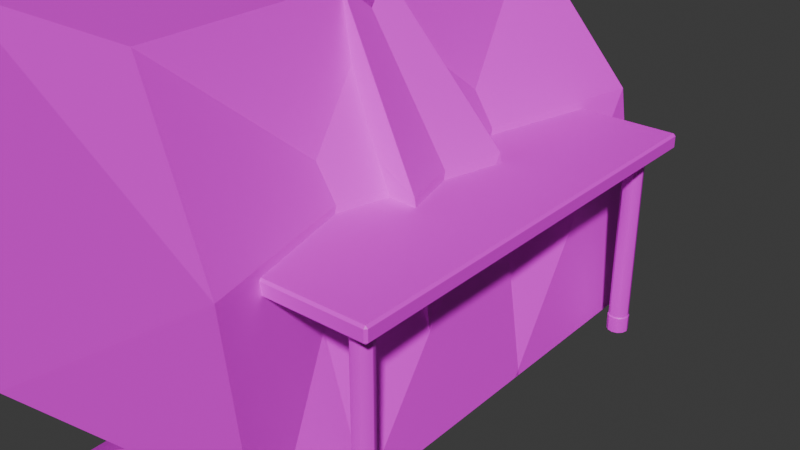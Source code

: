 # Source: table_n_chairs.blend  (saved by Blender 5.2.45; exported with 4.5.12 LTS)
import bpy
from mathutils import Matrix  # noqa: F401  (used for matrix-valued properties, if any)

bpy.ops.wm.read_factory_settings(use_empty=True)
scene = bpy.context.scene
scene.name = 'Scene'

# ---- collections
col_collection = bpy.data.collections.new('Collection'); scene.collection.children.link(col_collection)

# ---- images (referenced by path relative to the original .blend; pixels are not part of the script)
import os
ASSET_DIR = os.environ.get("B2B_ASSET_DIR", "")  # directory of the original .blend (textures are referenced by path, not embedded)
HERE = os.path.dirname(os.path.abspath(__file__))  # packed textures are extracted next to this script under _unpacked/

def load_image(name, relpath, width, height, colorspace="sRGB"):
    """Load a texture the original file referenced (path relative to the .blend, or extracted next to this script)."""
    p = next((c for c in (os.path.join(HERE, relpath), os.path.join(ASSET_DIR, relpath)) if relpath and os.path.exists(c)), "")
    if p:
        img = bpy.data.images.load(p, check_existing=True)
        img.name = name
    else:  # same state as the original file: an image datablock whose file is absent (Cycles renders it pink)
        img = bpy.data.images.new(name, width, height)
        img.source = "FILE"
        img.filepath = "//" + (relpath or name)
    img.colorspace_settings.name = colorspace
    return img
img_door_texture_png = load_image('door texture.png', 'door texture.png', 1024, 1024, 'sRGB')

# ---- materials (node trees are filled in below, after node groups)
mat_table = bpy.data.materials.new('table')

# ---- node groups
ng_smooth_by_angle = bpy.data.node_groups.new('Smooth by Angle', 'GeometryNodeTree')
_s = ng_smooth_by_angle.interface.new_socket(name='Mesh', in_out='OUTPUT', socket_type='NodeSocketGeometry')
_s = ng_smooth_by_angle.interface.new_socket(name='Mesh', in_out='INPUT', socket_type='NodeSocketGeometry')
_s = ng_smooth_by_angle.interface.new_socket(name='Angle', in_out='INPUT', socket_type='NodeSocketFloat')
_s.subtype = 'ANGLE'
_s.default_value = 0.5236
_s.min_value = 0.0
_s.max_value = 3.142
_s.description = 'Maximum face angle for smooth edges'
_s = ng_smooth_by_angle.interface.new_socket(name='Ignore Sharpness', in_out='INPUT', socket_type='NodeSocketBool')
_s.force_non_field = True
ng_smooth_by_angle.is_modifier = True
_N = ng_smooth_by_angle.nodes; _L = ng_smooth_by_angle.links
n0 = _N.new('GeometryNodeSetShadeSmooth'); n0.name = 'Set Shade Smooth'; n0.location = (120, -80)
n0.domain = 'EDGE'
n1 = _N.new('GeometryNodeSetShadeSmooth'); n1.name = 'Set Shade Smooth.001'; n1.location = (300, -80)
n2 = _N.new('NodeGroupOutput'); n2.name = 'Group Output'; n2.location = (480, -80)
n3 = _N.new('GeometryNodeInputMeshEdgeAngle'); n3.name = 'Edge Angle'; n3.location = (-440, -240)
n4 = _N.new('NodeGroupInput'); n4.name = 'Group Input'; n4.location = (-80, -80)
n5 = _N.new('GeometryNodeInputEdgeSmooth'); n5.name = 'Is Edge Smooth'; n5.location = (-260, -120)
n6 = _N.new('GeometryNodeInputShadeSmooth'); n6.name = 'Is Shade Smooth'; n6.location = (-440, -397)
n7 = _N.new('FunctionNodeCompare'); n7.name = 'Compare'; n7.location = (-260, -260)
n7.operation = 'LESS_EQUAL'
n8 = _N.new('FunctionNodeBooleanMath'); n8.name = 'Boolean Math.001'; n8.location = (-80, -260)
n9 = _N.new('NodeGroupInput'); n9.name = 'Group Input.001'; n9.location = (-440, -329)
n10 = _N.new('NodeGroupInput'); n10.name = 'Group Input.002'; n10.location = (-259, -189)
n11 = _N.new('FunctionNodeBooleanMath'); n11.name = 'Boolean Math'; n11.location = (-80, -149)
n11.operation = 'OR'
n12 = _N.new('FunctionNodeBooleanMath'); n12.name = 'Boolean Math.002'; n12.location = (-260, -380)
n12.operation = 'OR'
n13 = _N.new('NodeGroupInput'); n13.name = 'Group Input.003'; n13.location = (-440, -460)
_L.new(n3.outputs[0], n7.inputs[0])
_L.new(n1.outputs[0], n2.inputs[0])
_L.new(n9.outputs[1], n7.inputs[1])
_L.new(n7.outputs[0], n8.inputs[0])
_L.new(n4.outputs[0], n0.inputs[0])
_L.new(n0.outputs[0], n1.inputs[0])
_L.new(n8.outputs[0], n0.inputs[2])
_L.new(n10.outputs[2], n11.inputs[1])
_L.new(n5.outputs[0], n11.inputs[0])
_L.new(n11.outputs[0], n0.inputs[1])
_L.new(n13.outputs[2], n12.inputs[1])
_L.new(n6.outputs[0], n12.inputs[0])
_L.new(n12.outputs[0], n8.inputs[1])
n2.is_active_output = True

# ---- material node trees
mat_table.use_nodes = True; mat_table.node_tree.nodes.clear()
_N = mat_table.node_tree.nodes; _L = mat_table.node_tree.links
n0 = _N.new('ShaderNodeBsdfPrincipled'); n0.name = 'Principled BSDF'; n0.location = (-200, 100)
n0.inputs[10].default_value = 0.005
n1 = _N.new('ShaderNodeOutputMaterial'); n1.name = 'Material Output'; n1.location = (200, 100)
n2 = _N.new('ShaderNodeTexImage'); n2.name = 'Image Texture'; n2.location = (-490, 75)
n2.image = img_door_texture_png
n2.interpolation = 'Closest'
_L.new(n0.outputs[0], n1.inputs[0])
_L.new(n2.outputs[0], n0.inputs[0])
n1.is_active_output = True

# ---- world
world_world = bpy.data.worlds.new('World'); scene.world = world_world
world_world.use_nodes = True; world_world.node_tree.nodes.clear()
_N = world_world.node_tree.nodes; _L = world_world.node_tree.links
n0 = _N.new('ShaderNodeOutputWorld'); n0.name = 'World Output'; n0.location = (200, 100)
n1 = _N.new('ShaderNodeBackground'); n1.name = 'Background'; n1.location = (-200, 100)
n1.inputs[0].default_value = (0.05088, 0.05088, 0.05088, 1.0)
_L.new(n1.outputs[0], n0.inputs[0])
n0.is_active_output = True
world_world.color = (0.05088, 0.05088, 0.05088)
world_world.sun_shadow_jitter_overblur = 0.0

# ---- meshes
me_cube_001 = bpy.data.meshes.new('Cube.001')
me_cube_001.from_pydata([(-0.25, -0.5, 0.4464), (-0.25, -0.5, 0.4818), (-0.25, 0.5, 0.4464), (-0.25, 0.5, 0.4818), (0.25, -0.5, 0.4464), (0.25, -0.5, 0.4818), (0.25, 0.5, 0.4464), (0.25, 0.5, 0.4818)], [], [(0, 1, 3, 2), (2, 3, 7, 6), (6, 7, 5, 4), (4, 5, 1, 0), (2, 6, 4, 0), (7, 3, 1, 5)])
_uv = me_cube_001.uv_layers.new(name='UVMap')
_uv.uv.foreach_set('vector', [0.1504, 0.6768, 0.2047, 0.6768, 0.2047, 0.731, 0.1504, 0.731, 0.1504, 0.731, 0.2047, 0.731, 0.2047, 0.7852, 0.1504, 0.7852, 0.1504, 0.7852, 0.2047, 0.7852, 0.2047, 0.8395, 0.1504, 0.8395, 0.1504, 0.8395, 0.2047, 0.8395, 0.2047, 0.8937, 0.1504, 0.8937, 0.0962, 0.7852, 0.1504, 0.7852, 0.1504, 0.8395, 0.0962, 0.8395, 0.2047, 0.7852, 0.2589, 0.7852, 0.2589, 0.8395, 0.2047, 0.8395])
me_cube_001.materials.append(mat_table)
me_cube_001.update()
me_cylinder = bpy.data.meshes.new('Cylinder')
me_cylinder.from_pydata([(0.1887, -0.4177, 0.03934), (0.1887, -0.4177, 0.4572), (0.2, -0.4207, 0.03934), (0.2, -0.4207, 0.4572), (0.2082, -0.429, 0.03934), (0.2082, -0.429, 0.4572), (0.2113, -0.4402, 0.03934), (0.2113, -0.4402, 0.4572), (0.2082, -0.4515, 0.03934), (0.2082, -0.4515, 0.4572), (0.2, -0.4598, 0.03934), (0.2, -0.4598, 0.4572), (0.1887, -0.4628, 0.03934), (0.1887, -0.4628, 0.4572), (0.1774, -0.4598, 0.03934), (0.1774, -0.4598, 0.4572), (0.1691, -0.4515, 0.03934), (0.1691, -0.4515, 0.4572), (0.1661, -0.4402, 0.03934), (0.1661, -0.4402, 0.4572), (0.1691, -0.429, 0.03934), (0.1691, -0.429, 0.4572), (0.1774, -0.4207, 0.03934), (0.1774, -0.4207, 0.4572), (0.1887, -0.4159, 0.0366), (0.2009, -0.4191, 0.0366), (0.2098, -0.428, 0.0366), (0.2131, -0.4402, 0.0366), (0.2098, -0.4524, 0.0366), (0.2009, -0.4614, 0.0366), (0.1887, -0.4646, 0.0366), (0.1765, -0.4614, 0.0366), (0.1676, -0.4524, 0.0366), (0.1643, -0.4402, 0.0366), (0.1676, -0.428, 0.0366), (0.1765, -0.4191, 0.0366), (0.1887, -0.4159, -0.0002729), (0.2009, -0.4191, -0.0002729), (0.2098, -0.428, -0.0002729), (0.2131, -0.4402, -0.0002729), (0.2098, -0.4524, -0.0002729), (0.2009, -0.4614, -0.0002729), (0.1887, -0.4646, -0.0002729), (0.1765, -0.4614, -0.0002729), (0.1676, -0.4524, -0.0002729), (0.1643, -0.4402, -0.0002729), (0.1676, -0.428, -0.0002729), (0.1765, -0.4191, -0.0002729)], [], [(0, 1, 3, 2), (2, 3, 5, 4), (4, 5, 7, 6), (6, 7, 9, 8), (8, 9, 11, 10), (10, 11, 13, 12), (12, 13, 15, 14), (14, 15, 17, 16), (16, 17, 19, 18), (18, 19, 21, 20), (3, 1, 23, 21, 19, 17, 15, 13, 11, 9, 7, 5), (20, 21, 23, 22), (22, 23, 1, 0), (2, 4, 26, 25), (26, 27, 39, 38), (18, 20, 34, 33), (16, 18, 33, 32), (14, 16, 32, 31), (12, 14, 31, 30), (10, 12, 30, 29), (8, 10, 29, 28), (6, 8, 28, 27), (22, 0, 24, 35), (0, 2, 25, 24), (4, 6, 27, 26), (20, 22, 35, 34), (36, 37, 38, 39, 40, 41, 42, 43, 44, 45, 46, 47), (33, 34, 46, 45), (30, 31, 43, 42), (27, 28, 40, 39), (34, 35, 47, 46), (24, 25, 37, 36), (31, 32, 44, 43), (28, 29, 41, 40), (35, 24, 36, 47), (25, 26, 38, 37), (32, 33, 45, 44), (29, 30, 42, 41)])
me_cylinder.polygons.foreach_set('use_smooth', [True] * 38)
_uv = me_cylinder.uv_layers.new(name='UVMap')
_uv.uv.foreach_set('vector', [0.8489, 0.7643, 0.8489, 0.8807, 0.8295, 0.8807, 0.8295, 0.7643, 0.8295, 0.7643, 0.8295, 0.8807, 0.8101, 0.8807, 0.8101, 0.7643, 0.8101, 0.7643, 0.8101, 0.8807, 0.7907, 0.8807, 0.7907, 0.7643, 0.7907, 0.7643, 0.7907, 0.8807, 0.7713, 0.8807, 0.7713, 0.7643, 0.7713, 0.7643, 0.7713, 0.8807, 0.7519, 0.8807, 0.7519, 0.7643, 0.7519, 0.7643, 0.7519, 0.8807, 0.7325, 0.8807, 0.7325, 0.7643, 0.7325, 0.7643, 0.7325, 0.8807, 0.7131, 0.8807, 0.7131, 0.7643, 0.7131, 0.7643, 0.7131, 0.8807, 0.6937, 0.8807, 0.6937, 0.7643, 0.6937, 0.7643, 0.6937, 0.8807, 0.6743, 0.8807, 0.6743, 0.7643, 0.6743, 0.7643, 0.6743, 0.8807, 0.6549, 0.8807, 0.6549, 0.7643, 0.7023, 0.7545, 0.6743, 0.7619, 0.6464, 0.7545, 0.6259, 0.734, 0.6185, 0.7061, 0.6259, 0.6781, 0.6464, 0.6577, 0.6743, 0.6502, 0.7023, 0.6577, 0.7227, 0.6781, 0.7302, 0.7061, 0.7227, 0.734, 0.6549, 0.7643, 0.6549, 0.8807, 0.6355, 0.8807, 0.6355, 0.7643, 0.6355, 0.7643, 0.6355, 0.8807, 0.6161, 0.8807, 0.6161, 0.7643, 0.8295, 0.7643, 0.8101, 0.7643, 0.8101, 0.7643, 0.8295, 0.7643, 0.8101, 0.7643, 0.7907, 0.7643, 0.7907, 0.7643, 0.8101, 0.7643, 0.6743, 0.7643, 0.6549, 0.7643, 0.6549, 0.7643, 0.6743, 0.7643, 0.6937, 0.7643, 0.6743, 0.7643, 0.6743, 0.7643, 0.6937, 0.7643, 0.7131, 0.7643, 0.6937, 0.7643, 0.6937, 0.7643, 0.7131, 0.7643, 0.7325, 0.7643, 0.7131, 0.7643, 0.7131, 0.7643, 0.7325, 0.7643, 0.7519, 0.7643, 0.7325, 0.7643, 0.7325, 0.7643, 0.7519, 0.7643, 0.7713, 0.7643, 0.7519, 0.7643, 0.7519, 0.7643, 0.7713, 0.7643, 0.7907, 0.7643, 0.7713, 0.7643, 0.7713, 0.7643, 0.7907, 0.7643, 0.6355, 0.7643, 0.6161, 0.7643, 0.6161, 0.7643, 0.6355, 0.7643, 0.8489, 0.7643, 0.8295, 0.7643, 0.8295, 0.7643, 0.8489, 0.7643, 0.8101, 0.7643, 0.7907, 0.7643, 0.7907, 0.7643, 0.8101, 0.7643, 0.6549, 0.7643, 0.6355, 0.7643, 0.6355, 0.7643, 0.6549, 0.7643, 0.7907, 0.7619, 0.8187, 0.7545, 0.8391, 0.734, 0.8466, 0.7061, 0.8391, 0.6781, 0.8187, 0.6577, 0.7907, 0.6502, 0.7628, 0.6577, 0.7423, 0.6781, 0.7349, 0.7061, 0.7423, 0.734, 0.7628, 0.7545, 0.6743, 0.7643, 0.6549, 0.7643, 0.6549, 0.7643, 0.6743, 0.7643, 0.7325, 0.7643, 0.7131, 0.7643, 0.7131, 0.7643, 0.7325, 0.7643, 0.7907, 0.7643, 0.7713, 0.7643, 0.7713, 0.7643, 0.7907, 0.7643, 0.6549, 0.7643, 0.6355, 0.7643, 0.6355, 0.7643, 0.6549, 0.7643, 0.8489, 0.7643, 0.8295, 0.7643, 0.8295, 0.7643, 0.8489, 0.7643, 0.7131, 0.7643, 0.6937, 0.7643, 0.6937, 0.7643, 0.7131, 0.7643, 0.7713, 0.7643, 0.7519, 0.7643, 0.7519, 0.7643, 0.7713, 0.7643, 0.6355, 0.7643, 0.6161, 0.7643, 0.6161, 0.7643, 0.6355, 0.7643, 0.8295, 0.7643, 0.8101, 0.7643, 0.8101, 0.7643, 0.8295, 0.7643, 0.6937, 0.7643, 0.6743, 0.7643, 0.6743, 0.7643, 0.6937, 0.7643, 0.7519, 0.7643, 0.7325, 0.7643, 0.7325, 0.7643, 0.7519, 0.7643])
me_cylinder.materials.append(mat_table)
me_cylinder.update()
me_cube_004 = bpy.data.meshes.new('Cube.004')
me_cube_004.from_pydata([(-0.1785, -0.1481, -0.01883), (-0.1785, -0.1481, -0.003757), (-0.1785, 0.1478, -0.01883), (-0.1785, 0.1478, -0.003757), (0.1174, -0.1481, -0.01883), (0.1174, -0.1481, -0.003757), (0.1174, 0.1478, -0.01883), (0.1174, 0.1478, -0.003757), (0.1338, -0.1481, -0.02941), (0.1338, -0.1481, -0.01433), (0.1338, 0.1478, -0.02941), (0.1338, 0.1478, -0.01433)], [], [(0, 1, 3, 2), (2, 3, 7, 6), (6, 7, 11, 10), (4, 5, 1, 0), (2, 6, 4, 0), (7, 3, 1, 5), (10, 11, 9, 8), (5, 4, 8, 9), (4, 6, 10, 8), (7, 5, 9, 11)])
_uv = me_cube_004.uv_layers.new(name='UVMap')
_uv.uv.foreach_set('vector', [0.1328, 0.6824, 0.1882, 0.6824, 0.1882, 0.7378, 0.1328, 0.7378, 0.1328, 0.7378, 0.1882, 0.7378, 0.1882, 0.7932, 0.1328, 0.7932, 0.1328, 0.7932, 0.1882, 0.7932, 0.1882, 0.7932, 0.1328, 0.7932, 0.1328, 0.8486, 0.1882, 0.8486, 0.1882, 0.904, 0.1328, 0.904, 0.07738, 0.7932, 0.1328, 0.7932, 0.1328, 0.8486, 0.07738, 0.8486, 0.1882, 0.7932, 0.2436, 0.7932, 0.2436, 0.8486, 0.1882, 0.8486, 0.1328, 0.7932, 0.1882, 0.7932, 0.1882, 0.8486, 0.1328, 0.8486, 0.1882, 0.8486, 0.1328, 0.8486, 0.1328, 0.8486, 0.1882, 0.8486, 0.1328, 0.8486, 0.1328, 0.7932, 0.1328, 0.7932, 0.1328, 0.8486, 0.1882, 0.7932, 0.1882, 0.8486, 0.1882, 0.8486, 0.1882, 0.7932])
me_cube_004.materials.append(mat_table)
me_cube_004.update()
me_plane_001 = bpy.data.meshes.new('Plane.001')
me_plane_001.from_pydata([(-0.6833, 0.1103, -0.08987), (-0.3725, 0.1103, -0.08934), (-0.6833, 0.1103, 0.2374), (-0.3725, 0.1103, 0.2374), (-0.6833, 0.369, -0.08987), (-0.3725, 0.369, -0.08934), (-0.6833, 0.369, 0.2374), (-0.3725, 0.369, 0.2374), (-0.6833, 0.1103, 0.5792), (-0.6833, 0.369, 0.5792)], [(4, 6), (0, 2), (3, 1), (2, 3), (7, 5), (6, 7), (2, 8), (6, 9), (8, 9)], [])
_uv = me_plane_001.uv_layers.new(name='UVMap')
_uv.uv.foreach_set('vector', [])
me_plane_001.materials.append(mat_table)
me_plane_001.update()
me_cube_005 = bpy.data.meshes.new('Cube.005')
me_cube_005.from_pydata([(-0.1616, -0.1478, -0.02877), (-0.1616, -0.1478, -0.0137), (-0.1616, 0.1481, -0.02877), (-0.1616, 0.1481, -0.0137), (0.1343, -0.1478, -0.02877), (0.1343, -0.1478, -0.0137), (0.1343, 0.1481, -0.02877), (0.1343, 0.1481, -0.0137), (0.1508, -0.1478, -0.03935), (0.1508, -0.1478, -0.02427), (0.1508, 0.1481, -0.03935), (0.1508, 0.1481, -0.02427)], [], [(0, 1, 3, 2), (2, 3, 7, 6), (6, 7, 11, 10), (4, 5, 1, 0), (2, 6, 4, 0), (7, 3, 1, 5), (10, 11, 9, 8), (5, 4, 8, 9), (4, 6, 10, 8), (7, 5, 9, 11)])
_uv = me_cube_005.uv_layers.new(name='UVMap')
_uv.uv.foreach_set('vector', [0.1328, 0.6824, 0.1882, 0.6824, 0.1882, 0.7378, 0.1328, 0.7378, 0.1328, 0.7378, 0.1882, 0.7378, 0.1882, 0.7932, 0.1328, 0.7932, 0.1328, 0.7932, 0.1882, 0.7932, 0.1882, 0.7932, 0.1328, 0.7932, 0.1328, 0.8486, 0.1882, 0.8486, 0.1882, 0.904, 0.1328, 0.904, 0.07738, 0.7932, 0.1328, 0.7932, 0.1328, 0.8486, 0.07738, 0.8486, 0.1882, 0.7932, 0.2436, 0.7932, 0.2436, 0.8486, 0.1882, 0.8486, 0.1328, 0.7932, 0.1882, 0.7932, 0.1882, 0.8486, 0.1328, 0.8486, 0.1882, 0.8486, 0.1328, 0.8486, 0.1328, 0.8486, 0.1882, 0.8486, 0.1328, 0.8486, 0.1328, 0.7932, 0.1328, 0.7932, 0.1328, 0.8486, 0.1882, 0.7932, 0.1882, 0.8486, 0.1882, 0.8486, 0.1882, 0.7932])
me_cube_005.materials.append(mat_table)
me_cube_005.update()
me_cube_006 = bpy.data.meshes.new('Cube.006')
me_cube_006.from_pydata([(-0.1785, -0.1481, -0.01883), (-0.1785, -0.1481, -0.003757), (-0.1785, 0.1478, -0.01883), (-0.1785, 0.1478, -0.003757), (0.1174, -0.1481, -0.01883), (0.1174, -0.1481, -0.003757), (0.1174, 0.1478, -0.01883), (0.1174, 0.1478, -0.003757), (0.1338, -0.1481, -0.02941), (0.1338, -0.1481, -0.01433), (0.1338, 0.1478, -0.02941), (0.1338, 0.1478, -0.01433)], [], [(0, 1, 3, 2), (2, 3, 7, 6), (6, 7, 11, 10), (4, 5, 1, 0), (2, 6, 4, 0), (7, 3, 1, 5), (10, 11, 9, 8), (5, 4, 8, 9), (4, 6, 10, 8), (7, 5, 9, 11)])
_uv = me_cube_006.uv_layers.new(name='UVMap')
_uv.uv.foreach_set('vector', [0.1328, 0.6824, 0.1882, 0.6824, 0.1882, 0.7378, 0.1328, 0.7378, 0.1328, 0.7378, 0.1882, 0.7378, 0.1882, 0.7932, 0.1328, 0.7932, 0.1328, 0.7932, 0.1882, 0.7932, 0.1882, 0.7932, 0.1328, 0.7932, 0.1328, 0.8486, 0.1882, 0.8486, 0.1882, 0.904, 0.1328, 0.904, 0.07738, 0.7932, 0.1328, 0.7932, 0.1328, 0.8486, 0.07738, 0.8486, 0.1882, 0.7932, 0.2436, 0.7932, 0.2436, 0.8486, 0.1882, 0.8486, 0.1328, 0.7932, 0.1882, 0.7932, 0.1882, 0.8486, 0.1328, 0.8486, 0.1882, 0.8486, 0.1328, 0.8486, 0.1328, 0.8486, 0.1882, 0.8486, 0.1328, 0.8486, 0.1328, 0.7932, 0.1328, 0.7932, 0.1328, 0.8486, 0.1882, 0.7932, 0.1882, 0.8486, 0.1882, 0.8486, 0.1882, 0.7932])
me_cube_006.materials.append(mat_table)
me_cube_006.update()
me_plane_002 = bpy.data.meshes.new('Plane.002')
me_plane_002.from_pydata([(-0.6833, 0.1103, -0.08987), (-0.3725, 0.1103, -0.08934), (-0.6833, 0.1103, 0.2374), (-0.3725, 0.1103, 0.2374), (-0.6833, 0.369, -0.08987), (-0.3725, 0.369, -0.08934), (-0.6833, 0.369, 0.2374), (-0.3725, 0.369, 0.2374), (-0.6833, 0.1103, 0.5792), (-0.6833, 0.369, 0.5792)], [(4, 6), (0, 2), (3, 1), (2, 3), (7, 5), (6, 7), (2, 8), (6, 9), (8, 9)], [])
_uv = me_plane_002.uv_layers.new(name='UVMap')
_uv.uv.foreach_set('vector', [])
me_plane_002.materials.append(mat_table)
me_plane_002.update()
me_cube_007 = bpy.data.meshes.new('Cube.007')
me_cube_007.from_pydata([(-0.1616, -0.1478, -0.02877), (-0.1616, -0.1478, -0.0137), (-0.1616, 0.1481, -0.02877), (-0.1616, 0.1481, -0.0137), (0.1343, -0.1478, -0.02877), (0.1343, -0.1478, -0.0137), (0.1343, 0.1481, -0.02877), (0.1343, 0.1481, -0.0137), (0.1508, -0.1478, -0.03935), (0.1508, -0.1478, -0.02427), (0.1508, 0.1481, -0.03935), (0.1508, 0.1481, -0.02427)], [], [(0, 1, 3, 2), (2, 3, 7, 6), (6, 7, 11, 10), (4, 5, 1, 0), (2, 6, 4, 0), (7, 3, 1, 5), (10, 11, 9, 8), (5, 4, 8, 9), (4, 6, 10, 8), (7, 5, 9, 11)])
_uv = me_cube_007.uv_layers.new(name='UVMap')
_uv.uv.foreach_set('vector', [0.1328, 0.6824, 0.1882, 0.6824, 0.1882, 0.7378, 0.1328, 0.7378, 0.1328, 0.7378, 0.1882, 0.7378, 0.1882, 0.7932, 0.1328, 0.7932, 0.1328, 0.7932, 0.1882, 0.7932, 0.1882, 0.7932, 0.1328, 0.7932, 0.1328, 0.8486, 0.1882, 0.8486, 0.1882, 0.904, 0.1328, 0.904, 0.07738, 0.7932, 0.1328, 0.7932, 0.1328, 0.8486, 0.07738, 0.8486, 0.1882, 0.7932, 0.2436, 0.7932, 0.2436, 0.8486, 0.1882, 0.8486, 0.1328, 0.7932, 0.1882, 0.7932, 0.1882, 0.8486, 0.1328, 0.8486, 0.1882, 0.8486, 0.1328, 0.8486, 0.1328, 0.8486, 0.1882, 0.8486, 0.1328, 0.8486, 0.1328, 0.7932, 0.1328, 0.7932, 0.1328, 0.8486, 0.1882, 0.7932, 0.1882, 0.8486, 0.1882, 0.8486, 0.1882, 0.7932])
me_cube_007.materials.append(mat_table)
me_cube_007.update()

# ---- objects
ob_cube = bpy.data.objects.new('Cube', me_cube_001)
ob_cylinder = bpy.data.objects.new('Cylinder', me_cylinder)
ob_cube_003 = bpy.data.objects.new('Cube.003', me_cube_004)
ob_plane_001 = bpy.data.objects.new('Plane.001', me_plane_001)
ob_cube_004 = bpy.data.objects.new('Cube.004', me_cube_005)
ob_cube_001 = bpy.data.objects.new('Cube.001', me_cube_006)
ob_plane_002 = bpy.data.objects.new('Plane.002', me_plane_002)
ob_cube_002 = bpy.data.objects.new('Cube.002', me_cube_007)

# ---- transforms, parenting, visibility, modifiers, constraints
ob_cube.location = (0.04697, 0.02764, 0.009591)
ob_cube.scale = (1.472, 1.472, 1.472)
_m = ob_cube.modifiers.new('Bevel', 'BEVEL')
_m.width = 0.005
_m.width_pct = 0.005
ob_cylinder.location = (0.04697, 0.02764, 0.009591)
ob_cylinder.scale = (1.472, 1.472, 1.472)
_m = ob_cylinder.modifiers.new('Mirror', 'MIRROR')
_m.use_axis = (True, True, False)
_m.mirror_object = ob_cube
_m = ob_cylinder.modifiers.new('Smooth by Angle', 'NODES')
_m.node_group = ng_smooth_by_angle
_gi = [s.identifier for s in ng_smooth_by_angle.interface.items_tree if s.item_type == 'SOCKET' and s.in_out == 'INPUT']
_m[_gi[1]] = 0.5248  # 'Angle'
_m.use_pin_to_last = True
_m.show_group_selector = False
ob_cube_003.location = (-0.3007, -0.3289, 0.5258)
ob_cube_003.scale = (1.472, 1.472, 1.472)
_m = ob_cube_003.modifiers.new('Bevel', 'BEVEL')
_m.width = 0.002
_m.width_pct = 0.002
ob_plane_001.location = (0.4037, -0.6788, 0.1368)
ob_plane_001.scale = (1.472, 1.472, 1.472)
_m = ob_plane_001.modifiers.new('Skin', 'SKIN')
ob_cube_004.location = (-0.5482, -0.3289, 0.8086)
ob_cube_004.rotation_euler = (3.142, -1.571, 0.0)
ob_cube_004.scale = (1.472, 1.472, 1.472)
_m = ob_cube_004.modifiers.new('Bevel', 'BEVEL')
_m.width = 0.002
_m.width_pct = 0.002
ob_cube_001.location = (-0.3007, 0.3875, 0.5258)
ob_cube_001.scale = (1.472, 1.472, 1.472)
_m = ob_cube_001.modifiers.new('Bevel', 'BEVEL')
_m.width = 0.002
_m.width_pct = 0.002
ob_plane_002.location = (0.4037, 0.03764, 0.1368)
ob_plane_002.scale = (1.472, 1.472, 1.472)
_m = ob_plane_002.modifiers.new('Skin', 'SKIN')
ob_cube_002.location = (-0.5482, 0.3875, 0.8086)
ob_cube_002.rotation_euler = (3.142, -1.571, 0.0)
ob_cube_002.scale = (1.472, 1.472, 1.472)
_m = ob_cube_002.modifiers.new('Bevel', 'BEVEL')
_m.width = 0.002
_m.width_pct = 0.002

# ---- collection membership
col_collection.objects.link(ob_cube)
col_collection.objects.link(ob_cylinder)
col_collection.objects.link(ob_cube_003)
col_collection.objects.link(ob_plane_001)
col_collection.objects.link(ob_cube_004)
col_collection.objects.link(ob_cube_001)
col_collection.objects.link(ob_plane_002)
col_collection.objects.link(ob_cube_002)

# ---- scene / render settings (as saved in the file)
scene.frame_start = 1; scene.frame_end = 250; scene.frame_set(1)
scene.render.engine = 'BLENDER_EEVEE_NEXT'
scene.render.bake_bias = 0.0
scene.render.bake_samples = 0
scene.render.compositor_device = 'GPU'
scene.eevee.use_volume_custom_range = False
scene.eevee.fast_gi_thickness_near = 0.1
scene.eevee.fast_gi_thickness_far = 0.0
scene.eevee.ray_tracing_options.screen_trace_thickness = 0.1
bpy.context.view_layer.update()

# ---- added for rendering (the .blend has no active camera and no usable light): camera, sun
cam_auto = bpy.data.cameras.new('AutoCamera')
cam_auto.lens = 50.0
cam_auto.sensor_width = 36.0
cam_auto.clip_end = 1000.0
ob_auto_camera = bpy.data.objects.new('AutoCamera', cam_auto)
scene.collection.objects.link(ob_auto_camera)
ob_auto_camera.location = (1.8141, -2.26838, 2.04822)
ob_auto_camera.rotation_euler = (1.09748, -7.21219e-08, 0.694738)
scene.camera = ob_auto_camera
light_auto_sun = bpy.data.lights.new('AutoSun', 'SUN')
light_auto_sun.energy = 3.0
light_auto_sun.angle = 0.0523599
ob_auto_sun = bpy.data.objects.new('AutoSun', light_auto_sun)
scene.collection.objects.link(ob_auto_sun)
ob_auto_sun.rotation_euler = (0.872665, 0.174533, 0.523599)
bpy.context.view_layer.update()
